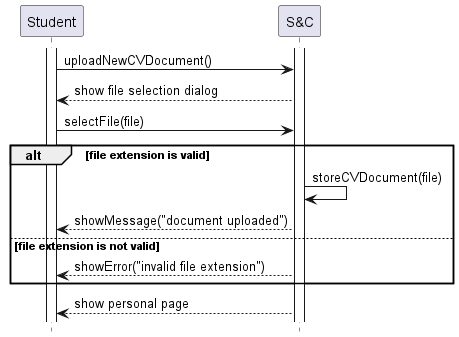

The diagram above was rendered by PlantUML. Its source (embedded in the PNG):
@startuml UC12_diagram
hide footbox

participant "Student" as ST
participant "S&C" AS S

activate ST
activate S
ST -> S: uploadNewCVDocument()
S --> ST: show file selection dialog
ST -> S: selectFile(file)
alt file extension is valid
    S -> S: storeCVDocument(file)
    S --> ST: showMessage("document uploaded")
else file extension is not valid
    S --> ST: showError("invalid file extension")
end
S --> ST: show personal page
@enduml